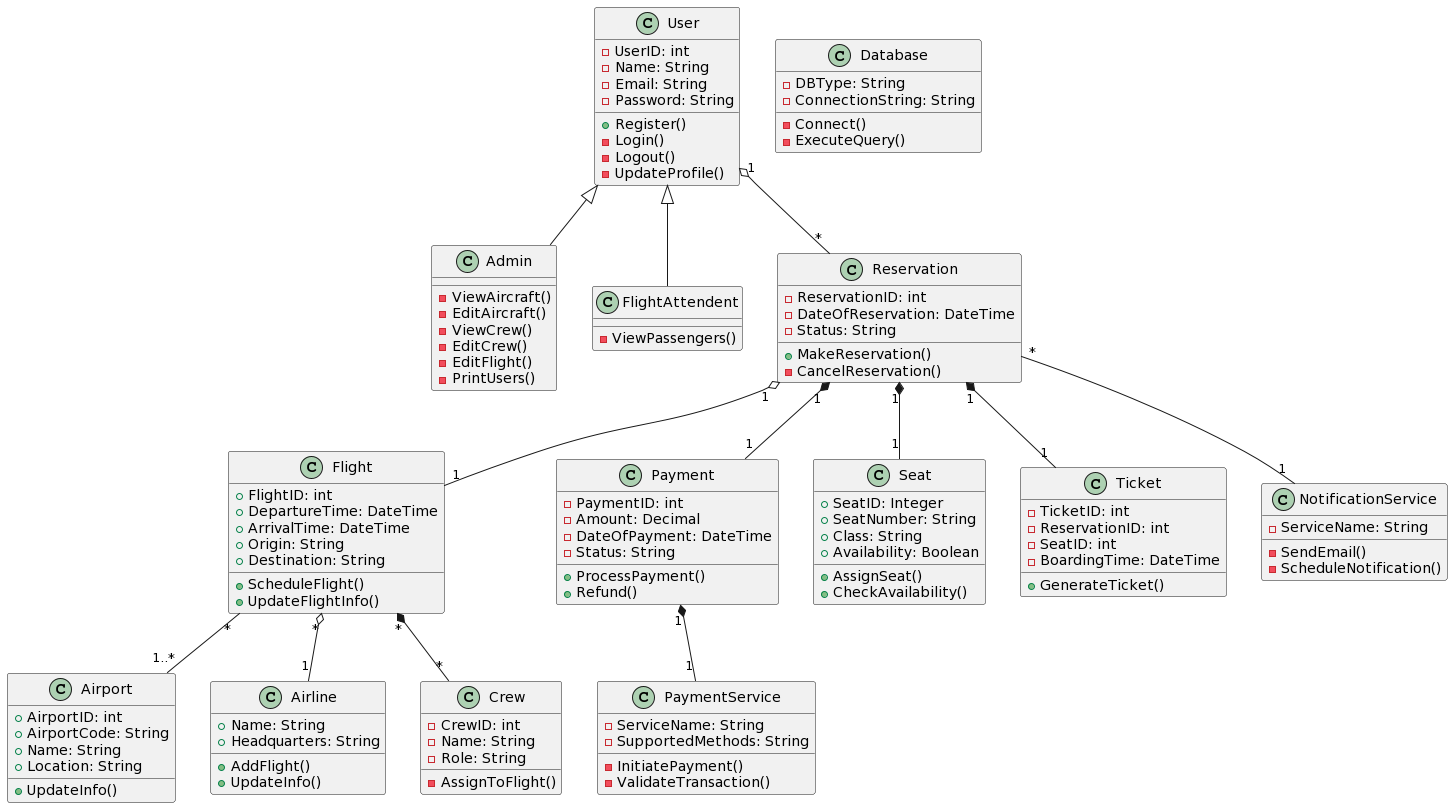

The diagram above was rendered by PlantUML. Its source (embedded in the PNG):
@startuml
' Classes
class User {
    -UserID: int
    -Name: String
    -Email: String
    -Password: String
    +Register()
    -Login()
    -Logout()
    -UpdateProfile()
}

class Admin {
- ViewAircraft()
- EditAircraft()
- ViewCrew()
- EditCrew()
- EditFlight()
- PrintUsers()
}

class FlightAttendent {
-ViewPassengers()
}

class Flight {
    +FlightID: int
    +DepartureTime: DateTime
    +ArrivalTime: DateTime
    +Origin: String
    +Destination: String
    +ScheduleFlight()
    +UpdateFlightInfo()
}

class Reservation {
    -ReservationID: int
    -DateOfReservation: DateTime
    -Status: String
    +MakeReservation()
    -CancelReservation()
}

class Payment {
    -PaymentID: int
    -Amount: Decimal
    -DateOfPayment: DateTime
    -Status: String
    +ProcessPayment()
    +Refund()
}

class Seat {
    +SeatID: Integer
    +SeatNumber: String
    +Class: String
    +Availability: Boolean
    +AssignSeat()
    +CheckAvailability()
}

class Airport {
    +AirportID: int
    +AirportCode: String
    +Name: String
    +Location: String
    +UpdateInfo()
}

class Airline {
    +Name: String
    +Headquarters: String
    +AddFlight()
    +UpdateInfo()
}

class Crew {
    -CrewID: int
    -Name: String
    -Role: String
    -AssignToFlight()
}

class Ticket {
    -TicketID: int
    -ReservationID: int
    -SeatID: int
    -BoardingTime: DateTime
    +GenerateTicket()
}

class PaymentService {
    -ServiceName: String
    -SupportedMethods: String
    -InitiatePayment()
    -ValidateTransaction()
}

class NotificationService {
    -ServiceName: String
    -SendEmail()
    -ScheduleNotification()
}

class Database {
    -DBType: String
    -ConnectionString: String
    -Connect()
    -ExecuteQuery()
}

' Relationships
User <|-- Admin
User <|-- FlightAttendent 
User "1" o-- "*" Reservation
Reservation "1" o-- "1" Flight
Reservation "1" *-- "1" Seat
Reservation "1" *-- "1" Payment
Reservation "1" *-- "1" Ticket
Flight "*" -- "1..*" Airport
Flight "*" o-- "1" Airline
Flight "*" *-- "*" Crew
Payment "1" *-- "1" PaymentService
Reservation "*" -- "1" NotificationService
@enduml